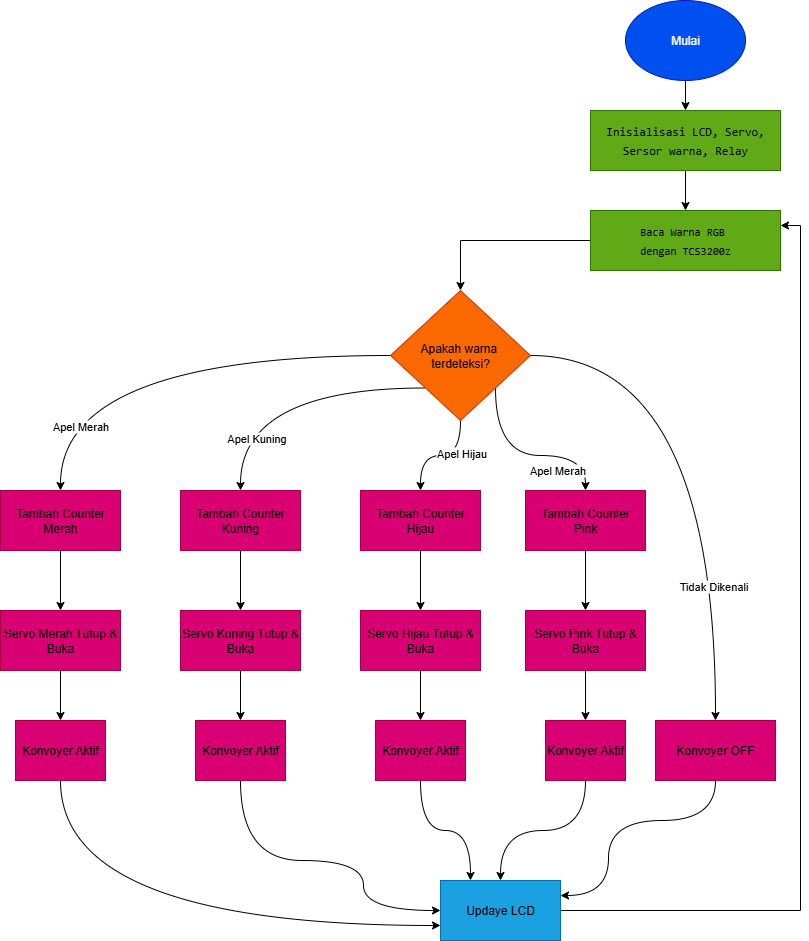

The diagram above was exported from draw.io. Its source (the exported page's mxGraphModel, read from the mxfile embedded in the PNG):
<mxGraphModel dx="864" dy="444" grid="1" gridSize="10" guides="1" tooltips="1" connect="1" arrows="1" fold="1" page="1" pageScale="1" pageWidth="850" pageHeight="1100" math="0" shadow="0">
  <root>
    <mxCell id="0" />
    <mxCell id="1" parent="0" />
    <mxCell id="C47_sCKIdZKGGVCnkJA6-4" style="edgeStyle=orthogonalEdgeStyle;rounded=0;orthogonalLoop=1;jettySize=auto;html=1;exitX=0.5;exitY=1;exitDx=0;exitDy=0;entryX=0.5;entryY=0;entryDx=0;entryDy=0;" parent="1" source="C47_sCKIdZKGGVCnkJA6-2" target="C47_sCKIdZKGGVCnkJA6-3" edge="1">
      <mxGeometry relative="1" as="geometry" />
    </mxCell>
    <mxCell id="C47_sCKIdZKGGVCnkJA6-2" value="Mulai" style="ellipse;whiteSpace=wrap;html=1;fillColor=#0050ef;fontColor=#ffffff;strokeColor=#001DBC;" parent="1" vertex="1">
      <mxGeometry x="645" y="10" width="120" height="80" as="geometry" />
    </mxCell>
    <mxCell id="C47_sCKIdZKGGVCnkJA6-9" value="" style="edgeStyle=orthogonalEdgeStyle;rounded=0;orthogonalLoop=1;jettySize=auto;html=1;" parent="1" source="C47_sCKIdZKGGVCnkJA6-3" target="C47_sCKIdZKGGVCnkJA6-7" edge="1">
      <mxGeometry relative="1" as="geometry" />
    </mxCell>
    <mxCell id="C47_sCKIdZKGGVCnkJA6-3" value="&lt;div style=&quot;font-family: Consolas, &amp;quot;Courier New&amp;quot;, monospace; line-height: 19px; white-space: pre;&quot;&gt;&lt;font style=&quot;color: light-dark(rgb(0, 0, 0), rgb(255, 255, 255));&quot;&gt;Inisialisasi LCD, Servo,&lt;/font&gt;&lt;/div&gt;&lt;div style=&quot;font-family: Consolas, &amp;quot;Courier New&amp;quot;, monospace; line-height: 19px; white-space: pre;&quot;&gt;&lt;font style=&quot;color: light-dark(rgb(0, 0, 0), rgb(255, 255, 255));&quot;&gt;Sersor warna, Relay&lt;/font&gt;&lt;/div&gt;" style="rounded=0;whiteSpace=wrap;html=1;fillColor=#60a917;fontColor=#ffffff;strokeColor=#2D7600;" parent="1" vertex="1">
      <mxGeometry x="610" y="120" width="190" height="60" as="geometry" />
    </mxCell>
    <mxCell id="C47_sCKIdZKGGVCnkJA6-11" style="edgeStyle=orthogonalEdgeStyle;rounded=0;orthogonalLoop=1;jettySize=auto;html=1;" parent="1" source="C47_sCKIdZKGGVCnkJA6-7" target="C47_sCKIdZKGGVCnkJA6-10" edge="1">
      <mxGeometry relative="1" as="geometry" />
    </mxCell>
    <mxCell id="C47_sCKIdZKGGVCnkJA6-7" value="&lt;div style=&quot;font-family: Consolas, &amp;quot;Courier New&amp;quot;, monospace; line-height: 19px; white-space: pre;&quot;&gt;&lt;div style=&quot;line-height: 19px;&quot;&gt;&lt;font style=&quot;color: light-dark(rgb(0, 0, 0), rgb(255, 255, 255));&quot;&gt;&lt;font style=&quot;font-size: 11px;&quot;&gt;Baca &lt;/font&gt;&lt;font style=&quot;font-size: 11px;&quot;&gt;Warna &lt;/font&gt;&lt;font style=&quot;font-size: 11px;&quot;&gt;RGB &lt;/font&gt;&lt;/font&gt;&lt;/div&gt;&lt;div style=&quot;line-height: 19px;&quot;&gt;&lt;font style=&quot;font-size: 11px; color: light-dark(rgb(0, 0, 0), rgb(255, 255, 255));&quot;&gt;dengan TCS3200z&lt;/font&gt;&lt;/div&gt;&lt;/div&gt;" style="rounded=0;whiteSpace=wrap;html=1;fillColor=#60a917;fontColor=#ffffff;strokeColor=#2D7600;" parent="1" vertex="1">
      <mxGeometry x="610" y="220" width="190" height="60" as="geometry" />
    </mxCell>
    <mxCell id="C47_sCKIdZKGGVCnkJA6-35" style="edgeStyle=orthogonalEdgeStyle;rounded=0;orthogonalLoop=1;jettySize=auto;html=1;exitX=0;exitY=1;exitDx=0;exitDy=0;entryX=0.5;entryY=0;entryDx=0;entryDy=0;curved=1;" parent="1" source="C47_sCKIdZKGGVCnkJA6-10" target="C47_sCKIdZKGGVCnkJA6-20" edge="1">
      <mxGeometry relative="1" as="geometry" />
    </mxCell>
    <mxCell id="C47_sCKIdZKGGVCnkJA6-42" value="Apel Kuning" style="edgeLabel;html=1;align=center;verticalAlign=middle;resizable=0;points=[];" parent="C47_sCKIdZKGGVCnkJA6-35" vertex="1" connectable="0">
      <mxGeometry x="0.6272" y="15" relative="1" as="geometry">
        <mxPoint y="1" as="offset" />
      </mxGeometry>
    </mxCell>
    <mxCell id="C47_sCKIdZKGGVCnkJA6-36" style="edgeStyle=orthogonalEdgeStyle;rounded=0;orthogonalLoop=1;jettySize=auto;html=1;exitX=0.5;exitY=1;exitDx=0;exitDy=0;entryX=0.5;entryY=0;entryDx=0;entryDy=0;curved=1;" parent="1" source="C47_sCKIdZKGGVCnkJA6-10" target="C47_sCKIdZKGGVCnkJA6-25" edge="1">
      <mxGeometry relative="1" as="geometry" />
    </mxCell>
    <mxCell id="C47_sCKIdZKGGVCnkJA6-43" value="Apel Hijau" style="edgeLabel;html=1;align=center;verticalAlign=middle;resizable=0;points=[];" parent="C47_sCKIdZKGGVCnkJA6-36" vertex="1" connectable="0">
      <mxGeometry x="-0.3614" y="-3" relative="1" as="geometry">
        <mxPoint as="offset" />
      </mxGeometry>
    </mxCell>
    <mxCell id="C47_sCKIdZKGGVCnkJA6-37" style="edgeStyle=orthogonalEdgeStyle;rounded=0;orthogonalLoop=1;jettySize=auto;html=1;exitX=1;exitY=1;exitDx=0;exitDy=0;curved=1;" parent="1" source="C47_sCKIdZKGGVCnkJA6-10" target="C47_sCKIdZKGGVCnkJA6-30" edge="1">
      <mxGeometry relative="1" as="geometry" />
    </mxCell>
    <mxCell id="C47_sCKIdZKGGVCnkJA6-44" value="Apel Merah" style="edgeLabel;html=1;align=center;verticalAlign=middle;resizable=0;points=[];" parent="C47_sCKIdZKGGVCnkJA6-37" vertex="1" connectable="0">
      <mxGeometry x="0.339" y="-14" relative="1" as="geometry">
        <mxPoint as="offset" />
      </mxGeometry>
    </mxCell>
    <mxCell id="C47_sCKIdZKGGVCnkJA6-38" style="edgeStyle=orthogonalEdgeStyle;rounded=0;orthogonalLoop=1;jettySize=auto;html=1;curved=1;" parent="1" source="C47_sCKIdZKGGVCnkJA6-10" target="C47_sCKIdZKGGVCnkJA6-14" edge="1">
      <mxGeometry relative="1" as="geometry" />
    </mxCell>
    <mxCell id="C47_sCKIdZKGGVCnkJA6-41" value="Apel Merah" style="edgeLabel;html=1;align=center;verticalAlign=middle;resizable=0;points=[];" parent="C47_sCKIdZKGGVCnkJA6-38" vertex="1" connectable="0">
      <mxGeometry x="0.72" y="19" relative="1" as="geometry">
        <mxPoint as="offset" />
      </mxGeometry>
    </mxCell>
    <mxCell id="C47_sCKIdZKGGVCnkJA6-45" style="edgeStyle=orthogonalEdgeStyle;rounded=0;orthogonalLoop=1;jettySize=auto;html=1;entryX=0.5;entryY=0;entryDx=0;entryDy=0;curved=1;" parent="1" source="C47_sCKIdZKGGVCnkJA6-10" target="C47_sCKIdZKGGVCnkJA6-39" edge="1">
      <mxGeometry relative="1" as="geometry" />
    </mxCell>
    <mxCell id="C47_sCKIdZKGGVCnkJA6-61" value="Tidak Dikenali" style="edgeLabel;html=1;align=center;verticalAlign=middle;resizable=0;points=[];" parent="C47_sCKIdZKGGVCnkJA6-45" vertex="1" connectable="0">
      <mxGeometry x="0.5083" y="-3" relative="1" as="geometry">
        <mxPoint as="offset" />
      </mxGeometry>
    </mxCell>
    <mxCell id="C47_sCKIdZKGGVCnkJA6-10" value="Apakah warna&amp;nbsp;&lt;div&gt;terdeteksi?&lt;/div&gt;" style="rhombus;whiteSpace=wrap;html=1;fillColor=#fa6800;fontColor=#000000;strokeColor=#C73500;" parent="1" vertex="1">
      <mxGeometry x="410" y="300" width="140" height="130" as="geometry" />
    </mxCell>
    <mxCell id="C47_sCKIdZKGGVCnkJA6-17" style="edgeStyle=orthogonalEdgeStyle;rounded=0;orthogonalLoop=1;jettySize=auto;html=1;entryX=0.5;entryY=0;entryDx=0;entryDy=0;" parent="1" source="C47_sCKIdZKGGVCnkJA6-14" target="C47_sCKIdZKGGVCnkJA6-15" edge="1">
      <mxGeometry relative="1" as="geometry" />
    </mxCell>
    <mxCell id="C47_sCKIdZKGGVCnkJA6-14" value="&lt;font style=&quot;color: light-dark(rgb(0, 0, 0), rgb(255, 255, 255));&quot;&gt;Tambah Counter&lt;/font&gt;&lt;div&gt;&lt;font style=&quot;color: light-dark(rgb(0, 0, 0), rgb(255, 255, 255));&quot;&gt;Merah&lt;/font&gt;&lt;/div&gt;" style="rounded=0;whiteSpace=wrap;html=1;fillColor=#d80073;fontColor=#ffffff;strokeColor=#A50040;" parent="1" vertex="1">
      <mxGeometry x="20" y="500" width="120" height="60" as="geometry" />
    </mxCell>
    <mxCell id="C47_sCKIdZKGGVCnkJA6-18" style="edgeStyle=orthogonalEdgeStyle;rounded=0;orthogonalLoop=1;jettySize=auto;html=1;entryX=0.5;entryY=0;entryDx=0;entryDy=0;" parent="1" source="C47_sCKIdZKGGVCnkJA6-15" target="C47_sCKIdZKGGVCnkJA6-16" edge="1">
      <mxGeometry relative="1" as="geometry" />
    </mxCell>
    <mxCell id="C47_sCKIdZKGGVCnkJA6-15" value="&lt;font style=&quot;color: light-dark(rgb(0, 0, 0), rgb(255, 255, 255));&quot;&gt;Servo Merah Tutup &amp;amp; Buka&lt;/font&gt;" style="rounded=0;whiteSpace=wrap;html=1;fillColor=#d80073;fontColor=#ffffff;strokeColor=#A50040;" parent="1" vertex="1">
      <mxGeometry x="20" y="620" width="120" height="60" as="geometry" />
    </mxCell>
    <mxCell id="C47_sCKIdZKGGVCnkJA6-55" style="edgeStyle=orthogonalEdgeStyle;rounded=0;orthogonalLoop=1;jettySize=auto;html=1;entryX=0;entryY=0.75;entryDx=0;entryDy=0;curved=1;" parent="1" source="C47_sCKIdZKGGVCnkJA6-16" target="C47_sCKIdZKGGVCnkJA6-40" edge="1">
      <mxGeometry relative="1" as="geometry">
        <Array as="points">
          <mxPoint x="80" y="935" />
        </Array>
      </mxGeometry>
    </mxCell>
    <mxCell id="C47_sCKIdZKGGVCnkJA6-16" value="&lt;font style=&quot;color: light-dark(rgb(0, 0, 0), rgb(255, 255, 255));&quot;&gt;Konvoyer Aktif&lt;/font&gt;" style="rounded=0;whiteSpace=wrap;html=1;fillColor=#d80073;fontColor=#ffffff;strokeColor=#A50040;" parent="1" vertex="1">
      <mxGeometry x="35" y="730" width="90" height="60" as="geometry" />
    </mxCell>
    <mxCell id="C47_sCKIdZKGGVCnkJA6-19" style="edgeStyle=orthogonalEdgeStyle;rounded=0;orthogonalLoop=1;jettySize=auto;html=1;entryX=0.5;entryY=0;entryDx=0;entryDy=0;" parent="1" source="C47_sCKIdZKGGVCnkJA6-20" target="C47_sCKIdZKGGVCnkJA6-22" edge="1">
      <mxGeometry relative="1" as="geometry" />
    </mxCell>
    <mxCell id="C47_sCKIdZKGGVCnkJA6-20" value="&lt;font style=&quot;color: light-dark(rgb(0, 0, 0), rgb(255, 255, 255));&quot;&gt;Tambah Counter&lt;/font&gt;&lt;div&gt;&lt;font style=&quot;color: light-dark(rgb(0, 0, 0), rgb(255, 255, 255));&quot;&gt;Kuning&lt;/font&gt;&lt;/div&gt;" style="rounded=0;whiteSpace=wrap;html=1;fillColor=#d80073;strokeColor=#A50040;fontColor=#ffffff;" parent="1" vertex="1">
      <mxGeometry x="200" y="500" width="120" height="60" as="geometry" />
    </mxCell>
    <mxCell id="C47_sCKIdZKGGVCnkJA6-21" style="edgeStyle=orthogonalEdgeStyle;rounded=0;orthogonalLoop=1;jettySize=auto;html=1;entryX=0.5;entryY=0;entryDx=0;entryDy=0;" parent="1" source="C47_sCKIdZKGGVCnkJA6-22" target="C47_sCKIdZKGGVCnkJA6-23" edge="1">
      <mxGeometry relative="1" as="geometry" />
    </mxCell>
    <mxCell id="C47_sCKIdZKGGVCnkJA6-22" value="&lt;font style=&quot;color: light-dark(rgb(0, 0, 0), rgb(255, 255, 255));&quot;&gt;Servo Kuning Tutup &amp;amp; Buka&lt;/font&gt;" style="rounded=0;whiteSpace=wrap;html=1;fillColor=#d80073;fontColor=#ffffff;strokeColor=#A50040;" parent="1" vertex="1">
      <mxGeometry x="200" y="620" width="120" height="60" as="geometry" />
    </mxCell>
    <mxCell id="C47_sCKIdZKGGVCnkJA6-57" style="edgeStyle=orthogonalEdgeStyle;rounded=0;orthogonalLoop=1;jettySize=auto;html=1;entryX=0;entryY=0.5;entryDx=0;entryDy=0;curved=1;" parent="1" source="C47_sCKIdZKGGVCnkJA6-23" target="C47_sCKIdZKGGVCnkJA6-40" edge="1">
      <mxGeometry relative="1" as="geometry">
        <Array as="points">
          <mxPoint x="260" y="870" />
          <mxPoint x="383" y="870" />
          <mxPoint x="383" y="920" />
        </Array>
      </mxGeometry>
    </mxCell>
    <mxCell id="C47_sCKIdZKGGVCnkJA6-23" value="&lt;font style=&quot;color: light-dark(rgb(0, 0, 0), rgb(255, 255, 255));&quot;&gt;Konvoyer Aktif&lt;/font&gt;" style="rounded=0;whiteSpace=wrap;html=1;fillColor=#d80073;fontColor=#ffffff;strokeColor=#A50040;" parent="1" vertex="1">
      <mxGeometry x="215" y="730" width="90" height="60" as="geometry" />
    </mxCell>
    <mxCell id="C47_sCKIdZKGGVCnkJA6-24" style="edgeStyle=orthogonalEdgeStyle;rounded=0;orthogonalLoop=1;jettySize=auto;html=1;entryX=0.5;entryY=0;entryDx=0;entryDy=0;" parent="1" source="C47_sCKIdZKGGVCnkJA6-25" target="C47_sCKIdZKGGVCnkJA6-27" edge="1">
      <mxGeometry relative="1" as="geometry" />
    </mxCell>
    <mxCell id="C47_sCKIdZKGGVCnkJA6-25" value="&lt;font style=&quot;color: light-dark(rgb(0, 0, 0), rgb(255, 255, 255));&quot;&gt;Tambah Counter&lt;/font&gt;&lt;div&gt;&lt;font style=&quot;color: light-dark(rgb(0, 0, 0), rgb(255, 255, 255));&quot;&gt;Hijau&lt;/font&gt;&lt;/div&gt;" style="rounded=0;whiteSpace=wrap;html=1;fillColor=#d80073;fontColor=#ffffff;strokeColor=#A50040;" parent="1" vertex="1">
      <mxGeometry x="380" y="500" width="120" height="60" as="geometry" />
    </mxCell>
    <mxCell id="C47_sCKIdZKGGVCnkJA6-26" style="edgeStyle=orthogonalEdgeStyle;rounded=0;orthogonalLoop=1;jettySize=auto;html=1;entryX=0.5;entryY=0;entryDx=0;entryDy=0;" parent="1" source="C47_sCKIdZKGGVCnkJA6-27" target="C47_sCKIdZKGGVCnkJA6-28" edge="1">
      <mxGeometry relative="1" as="geometry" />
    </mxCell>
    <mxCell id="C47_sCKIdZKGGVCnkJA6-27" value="&lt;font style=&quot;color: light-dark(rgb(0, 0, 0), rgb(255, 255, 255));&quot;&gt;Servo Hijau Tutup &amp;amp; Buka&lt;/font&gt;" style="rounded=0;whiteSpace=wrap;html=1;fillColor=#d80073;fontColor=#ffffff;strokeColor=#A50040;" parent="1" vertex="1">
      <mxGeometry x="380" y="620" width="120" height="60" as="geometry" />
    </mxCell>
    <mxCell id="C47_sCKIdZKGGVCnkJA6-58" style="edgeStyle=orthogonalEdgeStyle;rounded=0;orthogonalLoop=1;jettySize=auto;html=1;entryX=0.25;entryY=0;entryDx=0;entryDy=0;curved=1;" parent="1" source="C47_sCKIdZKGGVCnkJA6-28" target="C47_sCKIdZKGGVCnkJA6-40" edge="1">
      <mxGeometry relative="1" as="geometry" />
    </mxCell>
    <mxCell id="C47_sCKIdZKGGVCnkJA6-28" value="&lt;font style=&quot;color: light-dark(rgb(0, 0, 0), rgb(255, 255, 255));&quot;&gt;Konvoyer Aktif&lt;/font&gt;" style="rounded=0;whiteSpace=wrap;html=1;fillColor=#d80073;fontColor=#ffffff;strokeColor=#A50040;" parent="1" vertex="1">
      <mxGeometry x="395" y="730" width="90" height="60" as="geometry" />
    </mxCell>
    <mxCell id="C47_sCKIdZKGGVCnkJA6-29" style="edgeStyle=orthogonalEdgeStyle;rounded=0;orthogonalLoop=1;jettySize=auto;html=1;entryX=0.5;entryY=0;entryDx=0;entryDy=0;" parent="1" source="C47_sCKIdZKGGVCnkJA6-30" target="C47_sCKIdZKGGVCnkJA6-32" edge="1">
      <mxGeometry relative="1" as="geometry" />
    </mxCell>
    <mxCell id="C47_sCKIdZKGGVCnkJA6-30" value="&lt;font style=&quot;color: light-dark(rgb(0, 0, 0), rgb(255, 255, 255));&quot;&gt;Tambah Counter&lt;/font&gt;&lt;div&gt;&lt;font style=&quot;color: light-dark(rgb(0, 0, 0), rgb(255, 255, 255));&quot;&gt;Pink&lt;/font&gt;&lt;/div&gt;" style="rounded=0;whiteSpace=wrap;html=1;fillColor=#d80073;fontColor=#ffffff;strokeColor=#A50040;" parent="1" vertex="1">
      <mxGeometry x="545" y="500" width="120" height="60" as="geometry" />
    </mxCell>
    <mxCell id="C47_sCKIdZKGGVCnkJA6-31" style="edgeStyle=orthogonalEdgeStyle;rounded=0;orthogonalLoop=1;jettySize=auto;html=1;entryX=0.5;entryY=0;entryDx=0;entryDy=0;" parent="1" source="C47_sCKIdZKGGVCnkJA6-32" target="C47_sCKIdZKGGVCnkJA6-33" edge="1">
      <mxGeometry relative="1" as="geometry" />
    </mxCell>
    <mxCell id="C47_sCKIdZKGGVCnkJA6-32" value="&lt;font style=&quot;color: light-dark(rgb(0, 0, 0), rgb(255, 255, 255));&quot;&gt;Servo Pink Tutup &amp;amp; Buka&lt;/font&gt;" style="rounded=0;whiteSpace=wrap;html=1;fillColor=#d80073;fontColor=#ffffff;strokeColor=#A50040;" parent="1" vertex="1">
      <mxGeometry x="545" y="620" width="120" height="60" as="geometry" />
    </mxCell>
    <mxCell id="C47_sCKIdZKGGVCnkJA6-59" style="edgeStyle=orthogonalEdgeStyle;rounded=0;orthogonalLoop=1;jettySize=auto;html=1;curved=1;" parent="1" source="C47_sCKIdZKGGVCnkJA6-33" target="C47_sCKIdZKGGVCnkJA6-40" edge="1">
      <mxGeometry relative="1" as="geometry" />
    </mxCell>
    <mxCell id="C47_sCKIdZKGGVCnkJA6-33" value="&lt;font style=&quot;color: light-dark(rgb(0, 0, 0), rgb(255, 255, 255));&quot;&gt;Konvoyer Aktif&lt;/font&gt;" style="rounded=0;whiteSpace=wrap;html=1;fillColor=#d80073;fontColor=#ffffff;strokeColor=#A50040;" parent="1" vertex="1">
      <mxGeometry x="565" y="730" width="80" height="60" as="geometry" />
    </mxCell>
    <mxCell id="C47_sCKIdZKGGVCnkJA6-60" style="edgeStyle=orthogonalEdgeStyle;rounded=0;orthogonalLoop=1;jettySize=auto;html=1;entryX=1;entryY=0.25;entryDx=0;entryDy=0;curved=1;" parent="1" source="C47_sCKIdZKGGVCnkJA6-39" target="C47_sCKIdZKGGVCnkJA6-40" edge="1">
      <mxGeometry relative="1" as="geometry">
        <Array as="points">
          <mxPoint x="735" y="830" />
          <mxPoint x="628" y="830" />
          <mxPoint x="628" y="905" />
        </Array>
      </mxGeometry>
    </mxCell>
    <mxCell id="C47_sCKIdZKGGVCnkJA6-39" value="&lt;font style=&quot;color: light-dark(rgb(0, 0, 0), rgb(255, 255, 255));&quot;&gt;Konvoyer OFF&lt;/font&gt;" style="rounded=0;whiteSpace=wrap;html=1;fillColor=#d80073;fontColor=#ffffff;strokeColor=#A50040;" parent="1" vertex="1">
      <mxGeometry x="675" y="730" width="120" height="60" as="geometry" />
    </mxCell>
    <mxCell id="C47_sCKIdZKGGVCnkJA6-48" style="edgeStyle=orthogonalEdgeStyle;rounded=0;orthogonalLoop=1;jettySize=auto;html=1;entryX=1;entryY=0.25;entryDx=0;entryDy=0;" parent="1" source="C47_sCKIdZKGGVCnkJA6-40" target="C47_sCKIdZKGGVCnkJA6-7" edge="1">
      <mxGeometry relative="1" as="geometry" />
    </mxCell>
    <mxCell id="C47_sCKIdZKGGVCnkJA6-40" value="&lt;font style=&quot;color: light-dark(rgb(0, 0, 0), rgb(255, 255, 255));&quot;&gt;Updaye LCD&lt;/font&gt;" style="rounded=0;whiteSpace=wrap;html=1;fillColor=#1ba1e2;fontColor=#ffffff;strokeColor=#006EAF;" parent="1" vertex="1">
      <mxGeometry x="460" y="890" width="120" height="60" as="geometry" />
    </mxCell>
  </root>
</mxGraphModel>